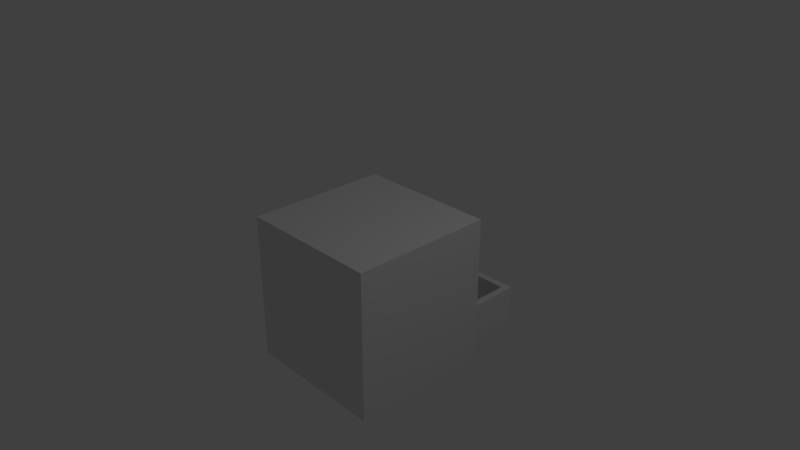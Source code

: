 # Source: kitchen_wooden_threedrawer_cabinet_4.blend  (saved by Blender 2.79.0; exported with 4.5.12 LTS)
import bpy
from mathutils import Matrix  # noqa: F401  (used for matrix-valued properties, if any)

bpy.ops.wm.read_factory_settings(use_empty=True)
scene = bpy.context.scene
scene.name = 'Scene'

# ---- collections
col_collection_1 = bpy.data.collections.new('Collection 1'); scene.collection.children.link(col_collection_1)

# ---- materials (node trees are filled in below, after node groups)
mat_material_002 = bpy.data.materials.new('Material.002')
mat_material_002.alpha_threshold = 0.0
mat_material_002.use_transparent_shadow = False
mat_material_002.roughness = 0.5
mat_material_002.line_color = (0.0, 0.0, 0.0, 1.0)
mat_material_000 = bpy.data.materials.new('Material.000')
mat_material_000.alpha_threshold = 0.0
mat_material_000.use_transparent_shadow = False
mat_material_000.roughness = 0.5
mat_material_000.line_color = (0.0, 0.0, 0.0, 1.0)
mat_material_001 = bpy.data.materials.new('Material.001')
mat_material_001.alpha_threshold = 0.0
mat_material_001.use_transparent_shadow = False
mat_material_001.roughness = 0.5
mat_material_001.line_color = (0.0, 0.0, 0.0, 1.0)

# ---- material node trees

# ---- world
world_world = bpy.data.worlds.new('World'); scene.world = world_world
world_world.color = (0.05088, 0.05088, 0.05088)
world_world.use_sun_shadow = False
world_world.sun_shadow_jitter_overblur = 0.0
world_world.cycles.sampling_method = 'MANUAL'

# ---- cameras
cam_camera = bpy.data.cameras.new('Camera')
cam_camera.clip_end = 100.0
cam_camera.lens = 35.0
cam_camera.sensor_width = 32.0
cam_camera.sensor_height = 18.0
cam_camera.ortho_scale = 7.314
cam_camera.dof.focus_distance = 0.0
cam_camera.dof.aperture_fstop = 128.0

# ---- lights
light_lamp = bpy.data.lights.new('Lamp', 'POINT')
light_lamp.transmission_factor = 0.0
light_lamp.cutoff_distance = 30.0
light_lamp.energy = 100.0
light_lamp.shadow_buffer_clip_start = 1.001
light_lamp.shadow_soft_size = 0.1
light_lamp.shadow_maximum_resolution = 0.006
light_lamp.use_absolute_resolution = True

# ---- meshes
me_cube_004 = bpy.data.meshes.new('Cube.004')
me_cube_004.from_pydata([(0.9, 0.8883, 0.1132), (0.9, -0.8883, 0.1132), (-0.9, -0.8883, 0.1132), (-0.9, 0.8883, 0.1132), (2.146e-07, 0.8883, 0.1132), (-0.9, 2.118e-07, 0.1132), (-2.682e-07, -0.8883, 0.1132), (0.9, -2.647e-07, 0.1132), (1.0, 1.0, 1.0), (1.0, -1.0, 1.0), (-1.0, -1.0, 1.0), (-1.0, 1.0, 1.0), (1.0, 1.0, 0.0), (1.0, -1.0, 0.0), (-1.0, -1.0, 0.0), (-1.0, 1.0, 0.0), (1.0, -5.364e-07, 1.0), (2.384e-07, 1.0, 1.0), (-5.364e-07, -1.0, 1.0), (-1.0, 1.788e-07, 1.0), (2.384e-07, 1.0, 0.0), (-1.0, 2.384e-07, 0.0), (-2.98e-07, -1.0, 0.0), (1.0, -2.98e-07, 0.0), (-0.9, 0.8883, 1.0), (-0.9, 1.648e-07, 1.0), (-0.9, -0.8883, 1.0), (-4.585e-07, -0.8883, 1.0), (0.9, -0.8883, 1.0), (2.146e-07, 0.8883, 1.0), (0.9, -4.525e-07, 1.0), (0.9, 0.8883, 1.0), (1.191, 0.1346, 0.6352), (1.191, 0.1346, 0.3657), (1.191, -0.1346, 0.6352), (1.191, -0.1346, 0.3657), (1.061, 0.1346, 0.6352), (1.061, 0.1346, 0.3657), (1.061, -0.1346, 0.6352), (1.061, -0.1346, 0.3657), (1.061, 0.06177, 0.5622), (1.061, 0.06177, 0.4386), (1.061, -0.06177, 0.5622), (1.061, -0.06177, 0.4386), (1.0, 0.06177, 0.5622), (1.0, 0.06177, 0.4386), (1.0, -0.06177, 0.5622), (1.0, -0.06177, 0.4386)], [], [(7, 1, 28, 30), (6, 2, 26, 27), (5, 3, 24, 25), (2, 5, 25, 26), (1, 6, 27, 28), (0, 7, 30, 31), (3, 0, 1, 2), (23, 16, 9, 13), (22, 18, 10, 14), (21, 19, 11, 15), (17, 20, 15, 11), (8, 12, 20, 17), (14, 10, 19, 21), (13, 9, 18, 22), (12, 8, 16, 23), (16, 30, 28, 27, 18, 9), (8, 17, 29, 31, 30, 16), (17, 11, 19, 25, 24, 29), (15, 14, 13, 12), (29, 4, 0, 31), (27, 26, 25, 19, 10, 18), (24, 3, 4, 29), (32, 33, 35, 34), (34, 35, 39, 38), (38, 39, 37, 36), (36, 37, 33, 32), (34, 38, 36, 32), (39, 35, 33, 37), (40, 41, 43, 42), (42, 43, 47, 46), (46, 47, 45, 44), (44, 45, 41, 40), (42, 46, 44, 40), (47, 43, 41, 45)])
me_cube_004.materials.append(mat_material_002)
me_cube_004.materials.append(mat_material_000)
me_cube_004.use_remesh_preserve_volume = False
me_cube_004.use_remesh_preserve_attributes = False
me_cube_004.use_mirror_vertex_groups = False
me_cube_004.update()
me_cube_003 = bpy.data.meshes.new('Cube.003')
me_cube_003.from_pydata([(-1.0, -1.0, -1.0), (-1.0, 1.0, -1.0), (1.0, 1.0, -1.0), (1.0, -1.0, -1.0), (-0.9, -0.8343, -0.8343), (-0.9, 0.8343, -0.8343), (-0.9, -0.8343, -0.07849), (-0.9, 0.8343, -0.07849), (1.0, 0.8343, -0.8343), (1.0, -0.8343, -0.07849), (1.0, -0.8343, -0.8343), (1.0, 0.8343, -0.07849), (1.0, -0.8343, -0.07849), (1.0, -1.0, -0.07849), (-1.0, -1.0, -0.07849), (-1.0, 1.0, -0.07849), (1.0, 1.0, -0.07849), (1.0, 0.8343, -0.07848), (-1.0, -1.0, -0.07893), (-1.0, 1.0, -0.07893), (-1.0, -1.0, 1.921), (-1.0, 1.0, 1.921), (1.0, 1.0, -0.07893), (1.0, -1.0, 1.921), (1.0, -1.0, -0.07893), (1.0, 1.0, 1.921), (-0.9, -0.8343, 0.0868), (-0.9, 0.8343, 0.0868), (-0.9, -0.8343, 1.755), (-0.9, 0.8343, 1.755), (1.0, 0.8343, 0.0868), (1.0, -0.8343, 1.755), (1.0, -0.8343, 0.0868), (1.0, 0.8343, 1.755), (-0.9, -0.8337, 0.8426), (-0.9, -0.8337, 0.9996), (-0.9, 0.8337, 0.8426), (-0.9, 0.8337, 0.9996), (1.0, -0.8337, 0.8426), (1.0, -0.8337, 0.9996), (1.0, 0.8337, 0.8426), (1.0, 0.8337, 0.9996)], [], [(0, 14, 15, 1), (3, 13, 14, 0), (2, 3, 0, 1), (10, 12, 9, 6, 4), (8, 10, 4, 5), (11, 17, 8, 5, 7), (3, 2, 8, 10), (2, 16, 17, 8), (5, 4, 6, 7), (12, 13, 3, 10), (15, 16, 2, 1), (18, 20, 21, 19), (24, 23, 20, 18), (22, 24, 18, 19), (23, 25, 21, 20), (25, 22, 19, 21), (26, 28, 29, 27), (32, 31, 28, 26), (30, 32, 26, 27), (31, 33, 29, 28), (33, 30, 27, 29), (24, 22, 30, 32), (23, 24, 32, 31), (25, 23, 31, 33), (22, 25, 33, 30), (34, 35, 37, 36), (36, 37, 41, 40), (40, 41, 39, 38), (38, 39, 35, 34), (36, 40, 38, 34), (41, 37, 35, 39)])
me_cube_003.materials.append(mat_material_001)
me_cube_003.use_remesh_preserve_volume = False
me_cube_003.use_remesh_preserve_attributes = False
me_cube_003.use_mirror_vertex_groups = False
me_cube_003.update()
me_cube_002 = bpy.data.meshes.new('Cube.002')
me_cube_002.from_pydata([(0.9, 0.8883, 0.1132), (0.9, -0.8883, 0.1132), (-0.9, -0.8883, 0.1132), (-0.9, 0.8883, 0.1132), (2.146e-07, 0.8883, 0.1132), (-0.9, 2.118e-07, 0.1132), (-2.682e-07, -0.8883, 0.1132), (0.9, -2.647e-07, 0.1132), (1.0, 1.0, 1.0), (1.0, -1.0, 1.0), (-1.0, -1.0, 1.0), (-1.0, 1.0, 1.0), (1.0, 1.0, 0.0), (1.0, -1.0, 0.0), (-1.0, -1.0, 0.0), (-1.0, 1.0, 0.0), (1.0, -5.364e-07, 1.0), (2.384e-07, 1.0, 1.0), (-5.364e-07, -1.0, 1.0), (-1.0, 1.788e-07, 1.0), (2.384e-07, 1.0, 0.0), (-1.0, 2.384e-07, 0.0), (-2.98e-07, -1.0, 0.0), (1.0, -2.98e-07, 0.0), (-0.9, 0.8883, 1.0), (-0.9, 1.648e-07, 1.0), (-0.9, -0.8883, 1.0), (-4.585e-07, -0.8883, 1.0), (0.9, -0.8883, 1.0), (2.146e-07, 0.8883, 1.0), (0.9, -4.525e-07, 1.0), (0.9, 0.8883, 1.0), (1.191, 0.1346, 0.6352), (1.191, 0.1346, 0.3657), (1.191, -0.1346, 0.6352), (1.191, -0.1346, 0.3657), (1.061, 0.1346, 0.6352), (1.061, 0.1346, 0.3657), (1.061, -0.1346, 0.6352), (1.061, -0.1346, 0.3657), (1.061, 0.06177, 0.5622), (1.061, 0.06177, 0.4386), (1.061, -0.06177, 0.5622), (1.061, -0.06177, 0.4386), (1.0, 0.06177, 0.5622), (1.0, 0.06177, 0.4386), (1.0, -0.06177, 0.5622), (1.0, -0.06177, 0.4386)], [], [(7, 1, 28, 30), (6, 2, 26, 27), (5, 3, 24, 25), (2, 5, 25, 26), (1, 6, 27, 28), (0, 7, 30, 31), (3, 0, 1, 2), (23, 16, 9, 13), (22, 18, 10, 14), (21, 19, 11, 15), (17, 20, 15, 11), (8, 12, 20, 17), (14, 10, 19, 21), (13, 9, 18, 22), (12, 8, 16, 23), (16, 30, 28, 27, 18, 9), (8, 17, 29, 31, 30, 16), (17, 11, 19, 25, 24, 29), (15, 14, 13, 12), (29, 4, 0, 31), (27, 26, 25, 19, 10, 18), (24, 3, 4, 29), (32, 33, 35, 34), (34, 35, 39, 38), (38, 39, 37, 36), (36, 37, 33, 32), (34, 38, 36, 32), (39, 35, 33, 37), (40, 41, 43, 42), (42, 43, 47, 46), (46, 47, 45, 44), (44, 45, 41, 40), (42, 46, 44, 40), (47, 43, 41, 45)])
me_cube_002.materials.append(mat_material_002)
me_cube_002.materials.append(mat_material_000)
me_cube_002.use_remesh_preserve_volume = False
me_cube_002.use_remesh_preserve_attributes = False
me_cube_002.use_mirror_vertex_groups = False
me_cube_002.update()
me_cube_001 = bpy.data.meshes.new('Cube.001')
me_cube_001.from_pydata([(0.9, 0.8883, 0.1132), (0.9, -0.8883, 0.1132), (-0.9, -0.8883, 0.1132), (-0.9, 0.8883, 0.1132), (2.146e-07, 0.8883, 0.1132), (-0.9, 2.118e-07, 0.1132), (-2.682e-07, -0.8883, 0.1132), (0.9, -2.647e-07, 0.1132), (1.0, 1.0, 1.0), (1.0, -1.0, 1.0), (-1.0, -1.0, 1.0), (-1.0, 1.0, 1.0), (1.0, 1.0, 0.0), (1.0, -1.0, 0.0), (-1.0, -1.0, 0.0), (-1.0, 1.0, 0.0), (1.0, -5.364e-07, 1.0), (2.384e-07, 1.0, 1.0), (-5.364e-07, -1.0, 1.0), (-1.0, 1.788e-07, 1.0), (2.384e-07, 1.0, 0.0), (-1.0, 2.384e-07, 0.0), (-2.98e-07, -1.0, 0.0), (1.0, -2.98e-07, 0.0), (-0.9, 0.8883, 1.0), (-0.9, 1.648e-07, 1.0), (-0.9, -0.8883, 1.0), (-4.585e-07, -0.8883, 1.0), (0.9, -0.8883, 1.0), (2.146e-07, 0.8883, 1.0), (0.9, -4.525e-07, 1.0), (0.9, 0.8883, 1.0), (1.191, 0.1346, 0.6352), (1.191, 0.1346, 0.3657), (1.191, -0.1346, 0.6352), (1.191, -0.1346, 0.3657), (1.061, 0.1346, 0.6352), (1.061, 0.1346, 0.3657), (1.061, -0.1346, 0.6352), (1.061, -0.1346, 0.3657), (1.061, 0.06177, 0.5622), (1.061, 0.06177, 0.4386), (1.061, -0.06177, 0.5622), (1.061, -0.06177, 0.4386), (1.0, 0.06177, 0.5622), (1.0, 0.06177, 0.4386), (1.0, -0.06177, 0.5622), (1.0, -0.06177, 0.4386)], [], [(7, 1, 28, 30), (6, 2, 26, 27), (5, 3, 24, 25), (2, 5, 25, 26), (1, 6, 27, 28), (0, 7, 30, 31), (3, 0, 1, 2), (23, 16, 9, 13), (22, 18, 10, 14), (21, 19, 11, 15), (17, 20, 15, 11), (8, 12, 20, 17), (14, 10, 19, 21), (13, 9, 18, 22), (12, 8, 16, 23), (16, 30, 28, 27, 18, 9), (8, 17, 29, 31, 30, 16), (17, 11, 19, 25, 24, 29), (15, 14, 13, 12), (29, 4, 0, 31), (27, 26, 25, 19, 10, 18), (24, 3, 4, 29), (32, 33, 35, 34), (34, 35, 39, 38), (38, 39, 37, 36), (36, 37, 33, 32), (34, 38, 36, 32), (39, 35, 33, 37), (40, 41, 43, 42), (42, 43, 47, 46), (46, 47, 45, 44), (44, 45, 41, 40), (42, 46, 44, 40), (47, 43, 41, 45)])
me_cube_001.materials.append(mat_material_002)
me_cube_001.materials.append(mat_material_000)
me_cube_001.use_remesh_preserve_volume = False
me_cube_001.use_remesh_preserve_attributes = False
me_cube_001.use_mirror_vertex_groups = False
me_cube_001.update()

# ---- objects
ob_cube_004 = bpy.data.objects.new('Cube.004', me_cube_004)
ob_cube_003 = bpy.data.objects.new('Cube.003', me_cube_003)
ob_cube_002 = bpy.data.objects.new('Cube.002', me_cube_002)
ob_lamp = bpy.data.objects.new('Lamp', light_lamp)
ob_camera = bpy.data.objects.new('Camera', cam_camera)
ob_cube_001 = bpy.data.objects.new('Cube.001', me_cube_001)

# ---- transforms, parenting, visibility, modifiers, constraints
ob_cube_004.location = (0.0, 0.9508, -1.439)
ob_cube_004.rotation_euler = (0.0, 0.0, 1.571)
ob_cube_004.scale = (0.9465, 0.8309, 0.5297)
ob_cube_004.lock_rotations_4d = False
ob_cube_004.empty_display_type = 'ARROWS'
ob_cube_004.lineart.crease_threshold = 0.0
ob_cube_003.location = (0.0, 0.0, -0.8521)
ob_cube_003.rotation_euler = (0.0, 0.0, 1.571)
ob_cube_003.scale = (1.0, 1.0, 0.7095)
ob_cube_003.lock_rotations_4d = False
ob_cube_003.empty_display_type = 'ARROWS'
ob_cube_003.lineart.crease_threshold = 0.0
ob_cube_002.location = (0.0, 0.05082, -0.7883)
ob_cube_002.rotation_euler = (0.0, 0.0, 1.571)
ob_cube_002.scale = (0.9465, 0.8309, 0.5297)
ob_cube_002.lock_rotations_4d = False
ob_cube_002.empty_display_type = 'ARROWS'
ob_cube_002.lineart.crease_threshold = 0.0
ob_lamp.location = (4.076, 1.005, 5.904)
ob_lamp.rotation_euler = (0.6503, 0.05522, 1.866)
ob_lamp.lock_rotations_4d = False
ob_lamp.empty_display_type = 'ARROWS'
ob_lamp.color = (0.0, 0.0, 0.0, 0.0)
ob_lamp.lineart.crease_threshold = 0.0
ob_camera.location = (7.481, -6.508, 5.344)
ob_camera.rotation_euler = (1.109, 0.0, 0.8149)
ob_camera.lock_rotations_4d = False
ob_camera.empty_display_type = 'ARROWS'
ob_camera.color = (0.0, 0.0, 0.0, 0.0)
ob_camera.display_type = 'WIRE'
ob_camera.lineart.crease_threshold = 0.0
ob_cube_001.location = (0.0, 0.05082, -0.1402)
ob_cube_001.rotation_euler = (0.0, 0.0, 1.571)
ob_cube_001.scale = (0.9465, 0.8309, 0.5297)
ob_cube_001.lock_rotations_4d = False
ob_cube_001.empty_display_type = 'ARROWS'
ob_cube_001.lineart.crease_threshold = 0.0

# ---- collection membership
col_collection_1.objects.link(ob_cube_004)
col_collection_1.objects.link(ob_cube_003)
col_collection_1.objects.link(ob_cube_002)
col_collection_1.objects.link(ob_lamp)
col_collection_1.objects.link(ob_camera)
col_collection_1.objects.link(ob_cube_001)

# ---- scene / render settings (as saved in the file)
scene.camera = ob_camera
scene.frame_start = 1; scene.frame_end = 250; scene.frame_set(1)
scene.render.engine = 'BLENDER_EEVEE_NEXT'
scene.render.resolution_percentage = 50
scene.render.dither_intensity = 0.0
scene.cycles.use_denoising = False
scene.cycles.samples = 128
scene.cycles.sampling_pattern = 'TABULATED_SOBOL'
scene.cycles.use_adaptive_sampling = False
scene.cycles.use_light_tree = False
scene.cycles.blur_glossy = 0.0
scene.cycles.sample_clamp_indirect = 0.0
scene.view_settings.view_transform = 'Standard'
bpy.context.view_layer.update()
